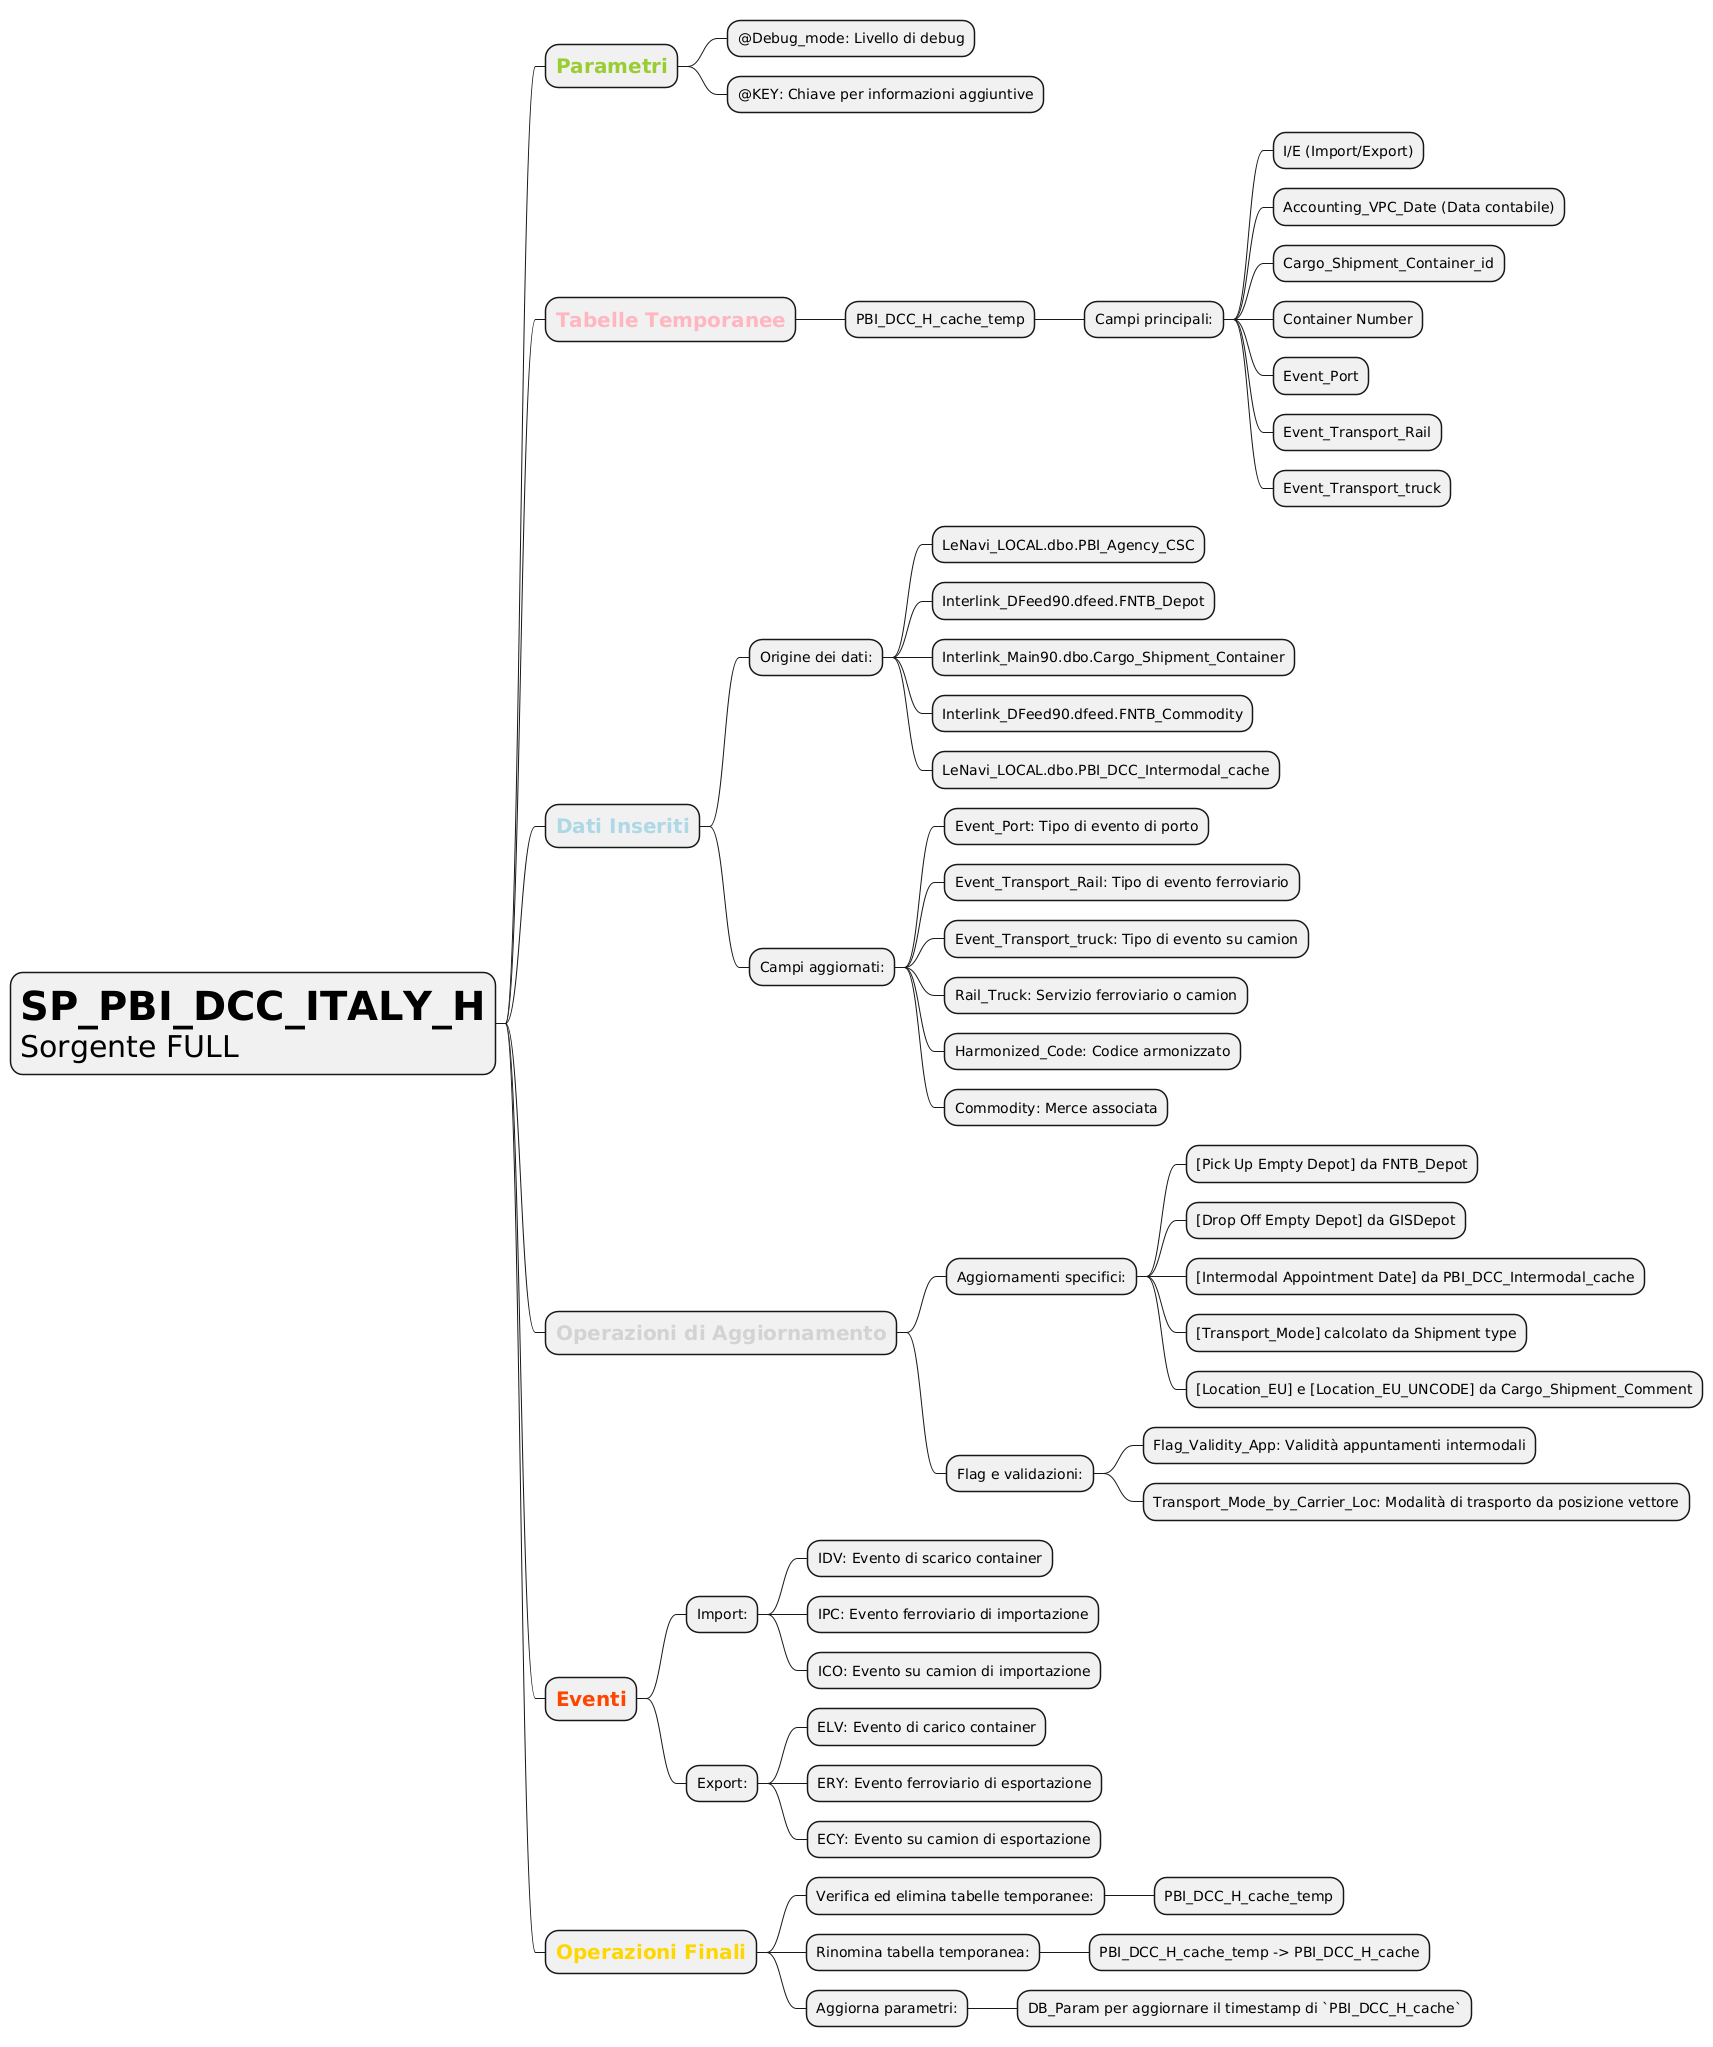

The diagram above was rendered by PlantUML. Its source (embedded in the PNG):
@startmindmap
* <size:40><b>SP_PBI_DCC_ITALY_H</b></size>\n<size:30>Sorgente FULL</size>
** <size:20><b><color:YellowGreen>Parametri</color></b></size>
*** @Debug_mode: Livello di debug
*** @KEY: Chiave per informazioni aggiuntive
** <size:20><b><color:LightPink>Tabelle Temporanee</color></b></size>
*** PBI_DCC_H_cache_temp
**** Campi principali:
***** I/E (Import/Export)
***** Accounting_VPC_Date (Data contabile)
***** Cargo_Shipment_Container_id
***** Container Number
***** Event_Port
***** Event_Transport_Rail
***** Event_Transport_truck
** <size:20><b><color:LightBlue>Dati Inseriti</color></b></size>
*** Origine dei dati:
**** LeNavi_LOCAL.dbo.PBI_Agency_CSC
**** Interlink_DFeed90.dfeed.FNTB_Depot
**** Interlink_Main90.dbo.Cargo_Shipment_Container
**** Interlink_DFeed90.dfeed.FNTB_Commodity
**** LeNavi_LOCAL.dbo.PBI_DCC_Intermodal_cache
*** Campi aggiornati:
**** Event_Port: Tipo di evento di porto
**** Event_Transport_Rail: Tipo di evento ferroviario
**** Event_Transport_truck: Tipo di evento su camion
**** Rail_Truck: Servizio ferroviario o camion
**** Harmonized_Code: Codice armonizzato
**** Commodity: Merce associata
** <size:20><b><color:LightGray>Operazioni di Aggiornamento</color></b></size>
*** Aggiornamenti specifici:
**** [Pick Up Empty Depot] da FNTB_Depot
**** [Drop Off Empty Depot] da GISDepot
**** [Intermodal Appointment Date] da PBI_DCC_Intermodal_cache
**** [Transport_Mode] calcolato da Shipment type
**** [Location_EU] e [Location_EU_UNCODE] da Cargo_Shipment_Comment
*** Flag e validazioni:
**** Flag_Validity_App: Validità appuntamenti intermodali
**** Transport_Mode_by_Carrier_Loc: Modalità di trasporto da posizione vettore
** <size:20><b><color:OrangeRed>Eventi</color></b></size>
*** Import:
**** IDV: Evento di scarico container
**** IPC: Evento ferroviario di importazione
**** ICO: Evento su camion di importazione
*** Export:
**** ELV: Evento di carico container
**** ERY: Evento ferroviario di esportazione
**** ECY: Evento su camion di esportazione
** <size:20><b><color:Gold>Operazioni Finali</color></b></size>
*** Verifica ed elimina tabelle temporanee:
**** PBI_DCC_H_cache_temp
*** Rinomina tabella temporanea:
**** PBI_DCC_H_cache_temp -> PBI_DCC_H_cache
*** Aggiorna parametri:
**** DB_Param per aggiornare il timestamp di `PBI_DCC_H_cache`
@endmindmap